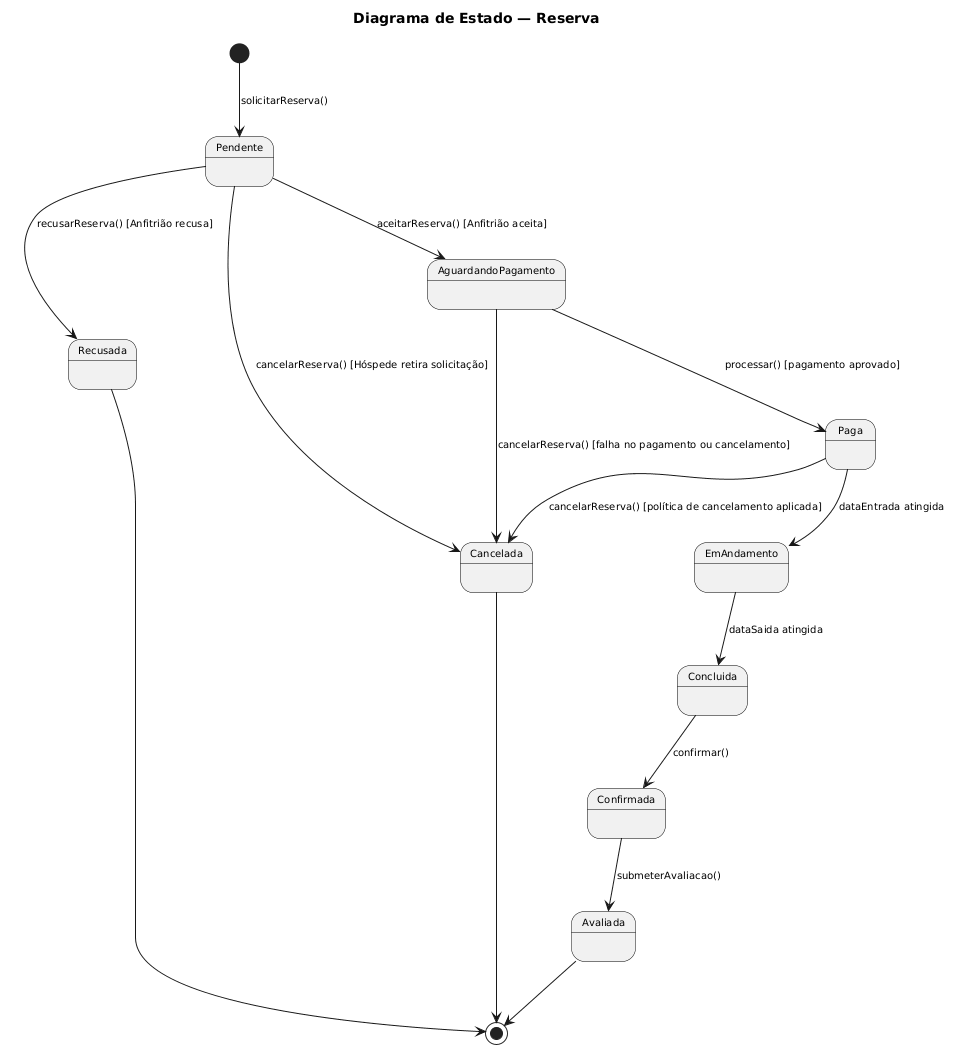

The diagram above was rendered by PlantUML. Its source (embedded in the PNG):
@startuml
skinparam backgroundColor white
skinparam stateBorderColor black
skinparam stateFontName Arial
skinparam stateFontSize 10
skinparam stateArrowFontName Arial
skinparam stateArrowFontSize 10
skinparam shadowing false

title Diagrama de Estado — Reserva

[*] --> Pendente : solicitarReserva()

Pendente --> Recusada : recusarReserva() [Anfitrião recusa]
Pendente --> AguardandoPagamento : aceitarReserva() [Anfitrião aceita]
Pendente --> Cancelada : cancelarReserva() [Hóspede retira solicitação]

AguardandoPagamento --> Paga : processar() [pagamento aprovado]
AguardandoPagamento --> Cancelada : cancelarReserva() [falha no pagamento ou cancelamento]

Paga --> EmAndamento : dataEntrada atingida
Paga --> Cancelada : cancelarReserva() [política de cancelamento aplicada]

EmAndamento --> Concluida : dataSaida atingida

Concluida --> Confirmada : confirmar()

Confirmada --> Avaliada : submeterAvaliacao()

Recusada --> [*]
Cancelada --> [*]
Avaliada --> [*]
@enduml